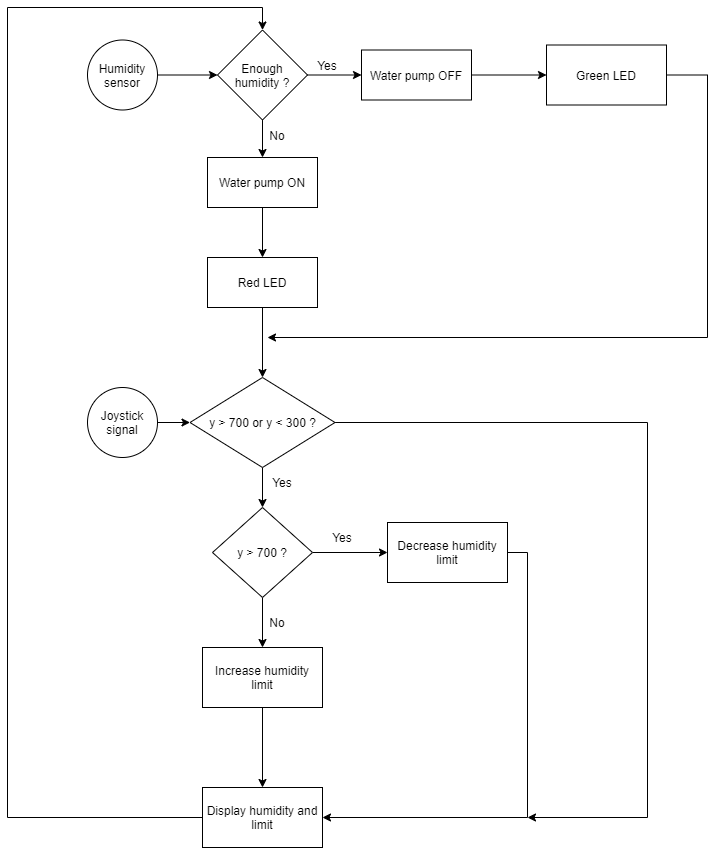

The diagram above was exported from draw.io. Its source (the exported page's mxGraphModel, read from the mxfile embedded in the PNG):
<mxGraphModel dx="699" dy="422" grid="1" gridSize="10" guides="1" tooltips="1" connect="1" arrows="1" fold="1" page="1" pageScale="1" pageWidth="827" pageHeight="1169" math="0" shadow="0">
  <root>
    <mxCell id="WIyWlLk6GJQsqaUBKTNV-0" />
    <mxCell id="WIyWlLk6GJQsqaUBKTNV-1" parent="WIyWlLk6GJQsqaUBKTNV-0" />
    <mxCell id="u3Y3NpzdhRC5Q9jAlLea-2" style="edgeStyle=orthogonalEdgeStyle;rounded=0;orthogonalLoop=1;jettySize=auto;html=1;entryX=0;entryY=0.5;entryDx=0;entryDy=0;" edge="1" parent="WIyWlLk6GJQsqaUBKTNV-1" source="u3Y3NpzdhRC5Q9jAlLea-0" target="u3Y3NpzdhRC5Q9jAlLea-1">
      <mxGeometry relative="1" as="geometry" />
    </mxCell>
    <mxCell id="u3Y3NpzdhRC5Q9jAlLea-0" value="Humidity sensor" style="ellipse;whiteSpace=wrap;html=1;aspect=fixed;" vertex="1" parent="WIyWlLk6GJQsqaUBKTNV-1">
      <mxGeometry x="140" y="42.5" width="70" height="70" as="geometry" />
    </mxCell>
    <mxCell id="u3Y3NpzdhRC5Q9jAlLea-5" style="edgeStyle=orthogonalEdgeStyle;rounded=0;orthogonalLoop=1;jettySize=auto;html=1;exitX=0.5;exitY=1;exitDx=0;exitDy=0;entryX=0.5;entryY=0;entryDx=0;entryDy=0;" edge="1" parent="WIyWlLk6GJQsqaUBKTNV-1" source="u3Y3NpzdhRC5Q9jAlLea-1" target="u3Y3NpzdhRC5Q9jAlLea-4">
      <mxGeometry relative="1" as="geometry" />
    </mxCell>
    <mxCell id="u3Y3NpzdhRC5Q9jAlLea-8" style="edgeStyle=orthogonalEdgeStyle;rounded=0;orthogonalLoop=1;jettySize=auto;html=1;exitX=1;exitY=0.5;exitDx=0;exitDy=0;entryX=0;entryY=0.5;entryDx=0;entryDy=0;" edge="1" parent="WIyWlLk6GJQsqaUBKTNV-1" source="u3Y3NpzdhRC5Q9jAlLea-1" target="u3Y3NpzdhRC5Q9jAlLea-7">
      <mxGeometry relative="1" as="geometry" />
    </mxCell>
    <mxCell id="u3Y3NpzdhRC5Q9jAlLea-1" value="Enough humidity ?" style="rhombus;whiteSpace=wrap;html=1;" vertex="1" parent="WIyWlLk6GJQsqaUBKTNV-1">
      <mxGeometry x="270" y="32.5" width="90" height="90" as="geometry" />
    </mxCell>
    <mxCell id="u3Y3NpzdhRC5Q9jAlLea-31" style="edgeStyle=orthogonalEdgeStyle;rounded=0;orthogonalLoop=1;jettySize=auto;html=1;entryX=0.5;entryY=0;entryDx=0;entryDy=0;" edge="1" parent="WIyWlLk6GJQsqaUBKTNV-1" source="u3Y3NpzdhRC5Q9jAlLea-4" target="u3Y3NpzdhRC5Q9jAlLea-30">
      <mxGeometry relative="1" as="geometry" />
    </mxCell>
    <mxCell id="u3Y3NpzdhRC5Q9jAlLea-4" value="Water pump ON" style="rounded=0;whiteSpace=wrap;html=1;" vertex="1" parent="WIyWlLk6GJQsqaUBKTNV-1">
      <mxGeometry x="260" y="160" width="110" height="50" as="geometry" />
    </mxCell>
    <mxCell id="u3Y3NpzdhRC5Q9jAlLea-6" value="No" style="text;html=1;strokeColor=none;fillColor=none;align=center;verticalAlign=middle;whiteSpace=wrap;rounded=0;" vertex="1" parent="WIyWlLk6GJQsqaUBKTNV-1">
      <mxGeometry x="300" y="122.5" width="60" height="30" as="geometry" />
    </mxCell>
    <mxCell id="u3Y3NpzdhRC5Q9jAlLea-29" value="" style="edgeStyle=orthogonalEdgeStyle;rounded=0;orthogonalLoop=1;jettySize=auto;html=1;" edge="1" parent="WIyWlLk6GJQsqaUBKTNV-1" source="u3Y3NpzdhRC5Q9jAlLea-7" target="u3Y3NpzdhRC5Q9jAlLea-28">
      <mxGeometry relative="1" as="geometry" />
    </mxCell>
    <mxCell id="u3Y3NpzdhRC5Q9jAlLea-7" value="Water pump OFF" style="rounded=0;whiteSpace=wrap;html=1;" vertex="1" parent="WIyWlLk6GJQsqaUBKTNV-1">
      <mxGeometry x="414" y="52.5" width="110" height="50" as="geometry" />
    </mxCell>
    <mxCell id="u3Y3NpzdhRC5Q9jAlLea-9" value="Yes" style="text;html=1;strokeColor=none;fillColor=none;align=center;verticalAlign=middle;whiteSpace=wrap;rounded=0;" vertex="1" parent="WIyWlLk6GJQsqaUBKTNV-1">
      <mxGeometry x="350" y="52.5" width="60" height="30" as="geometry" />
    </mxCell>
    <mxCell id="u3Y3NpzdhRC5Q9jAlLea-10" style="edgeStyle=orthogonalEdgeStyle;rounded=0;orthogonalLoop=1;jettySize=auto;html=1;entryX=0;entryY=0.5;entryDx=0;entryDy=0;" edge="1" parent="WIyWlLk6GJQsqaUBKTNV-1" source="u3Y3NpzdhRC5Q9jAlLea-11" target="u3Y3NpzdhRC5Q9jAlLea-12">
      <mxGeometry relative="1" as="geometry" />
    </mxCell>
    <mxCell id="u3Y3NpzdhRC5Q9jAlLea-11" value="Joystick signal" style="ellipse;whiteSpace=wrap;html=1;aspect=fixed;" vertex="1" parent="WIyWlLk6GJQsqaUBKTNV-1">
      <mxGeometry x="140" y="390" width="70" height="70" as="geometry" />
    </mxCell>
    <mxCell id="u3Y3NpzdhRC5Q9jAlLea-18" style="edgeStyle=orthogonalEdgeStyle;rounded=0;orthogonalLoop=1;jettySize=auto;html=1;exitX=0.5;exitY=1;exitDx=0;exitDy=0;entryX=0.5;entryY=0;entryDx=0;entryDy=0;" edge="1" parent="WIyWlLk6GJQsqaUBKTNV-1" source="u3Y3NpzdhRC5Q9jAlLea-12" target="u3Y3NpzdhRC5Q9jAlLea-17">
      <mxGeometry relative="1" as="geometry" />
    </mxCell>
    <mxCell id="u3Y3NpzdhRC5Q9jAlLea-39" style="edgeStyle=orthogonalEdgeStyle;rounded=0;orthogonalLoop=1;jettySize=auto;html=1;" edge="1" parent="WIyWlLk6GJQsqaUBKTNV-1" source="u3Y3NpzdhRC5Q9jAlLea-12">
      <mxGeometry relative="1" as="geometry">
        <mxPoint x="580" y="820" as="targetPoint" />
        <Array as="points">
          <mxPoint x="700" y="425" />
          <mxPoint x="700" y="820" />
        </Array>
      </mxGeometry>
    </mxCell>
    <mxCell id="u3Y3NpzdhRC5Q9jAlLea-12" value="y &amp;gt; 700 or y &amp;lt; 300 ?" style="rhombus;whiteSpace=wrap;html=1;" vertex="1" parent="WIyWlLk6GJQsqaUBKTNV-1">
      <mxGeometry x="242.5" y="380" width="145" height="90" as="geometry" />
    </mxCell>
    <mxCell id="u3Y3NpzdhRC5Q9jAlLea-20" style="edgeStyle=orthogonalEdgeStyle;rounded=0;orthogonalLoop=1;jettySize=auto;html=1;exitX=0.5;exitY=1;exitDx=0;exitDy=0;entryX=0.5;entryY=0;entryDx=0;entryDy=0;" edge="1" parent="WIyWlLk6GJQsqaUBKTNV-1" source="u3Y3NpzdhRC5Q9jAlLea-17" target="u3Y3NpzdhRC5Q9jAlLea-19">
      <mxGeometry relative="1" as="geometry" />
    </mxCell>
    <mxCell id="u3Y3NpzdhRC5Q9jAlLea-25" style="edgeStyle=orthogonalEdgeStyle;rounded=0;orthogonalLoop=1;jettySize=auto;html=1;exitX=1;exitY=0.5;exitDx=0;exitDy=0;entryX=0;entryY=0.5;entryDx=0;entryDy=0;" edge="1" parent="WIyWlLk6GJQsqaUBKTNV-1" source="u3Y3NpzdhRC5Q9jAlLea-17">
      <mxGeometry relative="1" as="geometry">
        <mxPoint x="440" y="555" as="targetPoint" />
      </mxGeometry>
    </mxCell>
    <mxCell id="u3Y3NpzdhRC5Q9jAlLea-17" value="y &amp;gt; 700 ?" style="rhombus;whiteSpace=wrap;html=1;" vertex="1" parent="WIyWlLk6GJQsqaUBKTNV-1">
      <mxGeometry x="265" y="510" width="100" height="90" as="geometry" />
    </mxCell>
    <mxCell id="u3Y3NpzdhRC5Q9jAlLea-35" value="" style="edgeStyle=orthogonalEdgeStyle;rounded=0;orthogonalLoop=1;jettySize=auto;html=1;" edge="1" parent="WIyWlLk6GJQsqaUBKTNV-1" source="u3Y3NpzdhRC5Q9jAlLea-19" target="u3Y3NpzdhRC5Q9jAlLea-34">
      <mxGeometry relative="1" as="geometry" />
    </mxCell>
    <mxCell id="u3Y3NpzdhRC5Q9jAlLea-19" value="Increase humidity limit" style="rounded=0;whiteSpace=wrap;html=1;" vertex="1" parent="WIyWlLk6GJQsqaUBKTNV-1">
      <mxGeometry x="255" y="650" width="120" height="60" as="geometry" />
    </mxCell>
    <mxCell id="u3Y3NpzdhRC5Q9jAlLea-21" value="No" style="text;html=1;strokeColor=none;fillColor=none;align=center;verticalAlign=middle;whiteSpace=wrap;rounded=0;" vertex="1" parent="WIyWlLk6GJQsqaUBKTNV-1">
      <mxGeometry x="300" y="610" width="60" height="30" as="geometry" />
    </mxCell>
    <mxCell id="u3Y3NpzdhRC5Q9jAlLea-23" value="Yes" style="text;html=1;strokeColor=none;fillColor=none;align=center;verticalAlign=middle;whiteSpace=wrap;rounded=0;" vertex="1" parent="WIyWlLk6GJQsqaUBKTNV-1">
      <mxGeometry x="305" y="470" width="60" height="30" as="geometry" />
    </mxCell>
    <mxCell id="u3Y3NpzdhRC5Q9jAlLea-37" style="edgeStyle=orthogonalEdgeStyle;rounded=0;orthogonalLoop=1;jettySize=auto;html=1;exitX=1;exitY=0.5;exitDx=0;exitDy=0;entryX=1;entryY=0.5;entryDx=0;entryDy=0;" edge="1" parent="WIyWlLk6GJQsqaUBKTNV-1" source="u3Y3NpzdhRC5Q9jAlLea-26" target="u3Y3NpzdhRC5Q9jAlLea-34">
      <mxGeometry relative="1" as="geometry" />
    </mxCell>
    <mxCell id="u3Y3NpzdhRC5Q9jAlLea-26" value="Decrease humidity limit" style="rounded=0;whiteSpace=wrap;html=1;" vertex="1" parent="WIyWlLk6GJQsqaUBKTNV-1">
      <mxGeometry x="440" y="525" width="120" height="60" as="geometry" />
    </mxCell>
    <mxCell id="u3Y3NpzdhRC5Q9jAlLea-27" value="Yes" style="text;html=1;strokeColor=none;fillColor=none;align=center;verticalAlign=middle;whiteSpace=wrap;rounded=0;" vertex="1" parent="WIyWlLk6GJQsqaUBKTNV-1">
      <mxGeometry x="365" y="525" width="60" height="30" as="geometry" />
    </mxCell>
    <mxCell id="u3Y3NpzdhRC5Q9jAlLea-38" style="edgeStyle=orthogonalEdgeStyle;rounded=0;orthogonalLoop=1;jettySize=auto;html=1;" edge="1" parent="WIyWlLk6GJQsqaUBKTNV-1" source="u3Y3NpzdhRC5Q9jAlLea-28">
      <mxGeometry relative="1" as="geometry">
        <mxPoint x="320" y="340" as="targetPoint" />
        <Array as="points">
          <mxPoint x="760" y="77" />
          <mxPoint x="760" y="340" />
        </Array>
      </mxGeometry>
    </mxCell>
    <mxCell id="u3Y3NpzdhRC5Q9jAlLea-28" value="Green LED" style="whiteSpace=wrap;html=1;rounded=0;" vertex="1" parent="WIyWlLk6GJQsqaUBKTNV-1">
      <mxGeometry x="599" y="47.5" width="120" height="60" as="geometry" />
    </mxCell>
    <mxCell id="u3Y3NpzdhRC5Q9jAlLea-32" style="edgeStyle=orthogonalEdgeStyle;rounded=0;orthogonalLoop=1;jettySize=auto;html=1;entryX=0.5;entryY=0;entryDx=0;entryDy=0;" edge="1" parent="WIyWlLk6GJQsqaUBKTNV-1" source="u3Y3NpzdhRC5Q9jAlLea-30" target="u3Y3NpzdhRC5Q9jAlLea-12">
      <mxGeometry relative="1" as="geometry" />
    </mxCell>
    <mxCell id="u3Y3NpzdhRC5Q9jAlLea-30" value="Red LED" style="whiteSpace=wrap;html=1;rounded=0;" vertex="1" parent="WIyWlLk6GJQsqaUBKTNV-1">
      <mxGeometry x="260" y="260" width="110" height="50" as="geometry" />
    </mxCell>
    <mxCell id="u3Y3NpzdhRC5Q9jAlLea-40" style="edgeStyle=orthogonalEdgeStyle;rounded=0;orthogonalLoop=1;jettySize=auto;html=1;entryX=0.5;entryY=0;entryDx=0;entryDy=0;" edge="1" parent="WIyWlLk6GJQsqaUBKTNV-1" source="u3Y3NpzdhRC5Q9jAlLea-34" target="u3Y3NpzdhRC5Q9jAlLea-1">
      <mxGeometry relative="1" as="geometry">
        <mxPoint x="80" y="10" as="targetPoint" />
        <Array as="points">
          <mxPoint x="60" y="820" />
          <mxPoint x="60" y="10" />
          <mxPoint x="315" y="10" />
        </Array>
      </mxGeometry>
    </mxCell>
    <mxCell id="u3Y3NpzdhRC5Q9jAlLea-34" value="Display humidity and limit" style="whiteSpace=wrap;html=1;rounded=0;" vertex="1" parent="WIyWlLk6GJQsqaUBKTNV-1">
      <mxGeometry x="255" y="790" width="120" height="60" as="geometry" />
    </mxCell>
  </root>
</mxGraphModel>